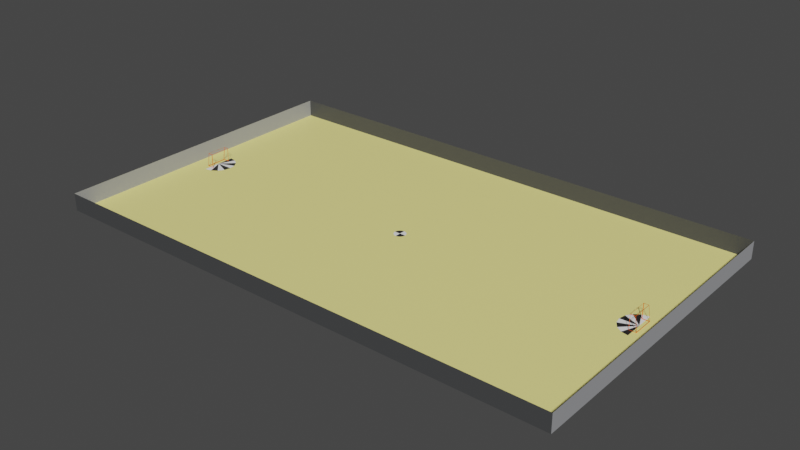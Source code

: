 # Source: rink.blend  (saved by Blender 3.6.13; exported with 4.5.12 LTS)
import bpy
from mathutils import Matrix  # noqa: F401  (used for matrix-valued properties, if any)

bpy.ops.wm.read_factory_settings(use_empty=True)
scene = bpy.context.scene
scene.name = 'Scene'

# ---- collections
col_collection = bpy.data.collections.new('Collection'); scene.collection.children.link(col_collection)

# ---- materials (node trees are filled in below, after node groups)
mat_rink_floor = bpy.data.materials.new('rink-floor')
mat_rink_floor.use_transparent_shadow = False
mat_rink_floor.diffuse_color = (1.0, 0.9131, 0.3005, 1.0)
mat_rink_band = bpy.data.materials.new('rink-band')
mat_rink_band.use_transparent_shadow = False
mat_rink_band.diffuse_color = (0.3663, 0.3712, 0.3864, 1.0)
mat_rink_band_dark = bpy.data.materials.new('rink-band-dark')
mat_rink_band_dark.use_transparent_shadow = False
mat_rink_band_dark.diffuse_color = (0.05781, 0.05951, 0.06125, 1.0)
mat_center_1 = bpy.data.materials.new('center-1')
mat_center_1.use_transparent_shadow = False
mat_center_1.diffuse_color = (0.01938, 0.0185, 0.0185, 1.0)
mat_center_2 = bpy.data.materials.new('center-2')
mat_center_2.use_transparent_shadow = False
mat_center_2.diffuse_color = (1.0, 1.0, 1.0, 1.0)
mat_goal = bpy.data.materials.new('goal')
mat_goal.use_transparent_shadow = False
mat_goal.diffuse_color = (0.7991, 0.1119, 0.0, 1.0)
mat_material_002 = bpy.data.materials.new('Material.002')
mat_material_002.use_transparent_shadow = False
mat_material_002.diffuse_color = (0.7991, 0.7913, 0.0, 1.0)

# ---- material node trees
mat_rink_floor.use_nodes = True; mat_rink_floor.node_tree.nodes.clear()
_N = mat_rink_floor.node_tree.nodes; _L = mat_rink_floor.node_tree.links
n0 = _N.new('ShaderNodeBsdfPrincipled'); n0.name = 'Principled BSDF'; n0.location = (10, 300)
n0.distribution = 'GGX'
n0.subsurface_method = 'RANDOM_WALK_SKIN'
n0.inputs[0].default_value = (1.0, 0.9131, 0.3005, 1.0)
n0.inputs[3].default_value = 1.45
n0.inputs[27].default_value = (0.0, 0.0, 0.0, 1.0)
n0.inputs[28].default_value = 1.0
n1 = _N.new('ShaderNodeOutputMaterial'); n1.name = 'Material Output'; n1.location = (300, 300)
_L.new(n0.outputs[0], n1.inputs[0])
n1.is_active_output = True
mat_rink_band.use_nodes = True; mat_rink_band.node_tree.nodes.clear()
_N = mat_rink_band.node_tree.nodes; _L = mat_rink_band.node_tree.links
n0 = _N.new('ShaderNodeBsdfPrincipled'); n0.name = 'Principled BSDF'; n0.location = (10, 300)
n0.distribution = 'GGX'
n0.subsurface_method = 'RANDOM_WALK_SKIN'
n0.inputs[0].default_value = (0.3663, 0.3712, 0.3864, 1.0)
n0.inputs[3].default_value = 1.45
n0.inputs[27].default_value = (0.0, 0.0, 0.0, 1.0)
n0.inputs[28].default_value = 1.0
n1 = _N.new('ShaderNodeOutputMaterial'); n1.name = 'Material Output'; n1.location = (300, 300)
_L.new(n0.outputs[0], n1.inputs[0])
n1.is_active_output = True
mat_rink_band_dark.use_nodes = True; mat_rink_band_dark.node_tree.nodes.clear()
_N = mat_rink_band_dark.node_tree.nodes; _L = mat_rink_band_dark.node_tree.links
n0 = _N.new('ShaderNodeBsdfPrincipled'); n0.name = 'Principled BSDF'; n0.location = (10, 300)
n0.distribution = 'GGX'
n0.subsurface_method = 'RANDOM_WALK_SKIN'
n0.inputs[0].default_value = (0.05781, 0.05951, 0.06125, 1.0)
n0.inputs[3].default_value = 1.45
n0.inputs[27].default_value = (0.0, 0.0, 0.0, 1.0)
n0.inputs[28].default_value = 1.0
n1 = _N.new('ShaderNodeOutputMaterial'); n1.name = 'Material Output'; n1.location = (300, 300)
_L.new(n0.outputs[0], n1.inputs[0])
n1.is_active_output = True
mat_center_1.use_nodes = True; mat_center_1.node_tree.nodes.clear()
_N = mat_center_1.node_tree.nodes; _L = mat_center_1.node_tree.links
n0 = _N.new('ShaderNodeBsdfPrincipled'); n0.name = 'Principled BSDF'; n0.location = (10, 300)
n0.distribution = 'GGX'
n0.subsurface_method = 'RANDOM_WALK_SKIN'
n0.inputs[0].default_value = (0.01938, 0.0185, 0.0185, 1.0)
n0.inputs[3].default_value = 1.45
n0.inputs[27].default_value = (0.0, 0.0, 0.0, 1.0)
n0.inputs[28].default_value = 1.0
n1 = _N.new('ShaderNodeOutputMaterial'); n1.name = 'Material Output'; n1.location = (300, 300)
_L.new(n0.outputs[0], n1.inputs[0])
n1.is_active_output = True
mat_center_2.use_nodes = True; mat_center_2.node_tree.nodes.clear()
_N = mat_center_2.node_tree.nodes; _L = mat_center_2.node_tree.links
n0 = _N.new('ShaderNodeBsdfPrincipled'); n0.name = 'Principled BSDF'; n0.location = (10, 300)
n0.distribution = 'GGX'
n0.subsurface_method = 'RANDOM_WALK_SKIN'
n0.inputs[0].default_value = (1.0, 1.0, 1.0, 1.0)
n0.inputs[3].default_value = 1.45
n0.inputs[27].default_value = (0.0, 0.0, 0.0, 1.0)
n0.inputs[28].default_value = 1.0
n1 = _N.new('ShaderNodeOutputMaterial'); n1.name = 'Material Output'; n1.location = (300, 300)
_L.new(n0.outputs[0], n1.inputs[0])
n1.is_active_output = True
mat_goal.use_nodes = True; mat_goal.node_tree.nodes.clear()
_N = mat_goal.node_tree.nodes; _L = mat_goal.node_tree.links
n0 = _N.new('ShaderNodeBsdfPrincipled'); n0.name = 'Principled BSDF'; n0.location = (10, 300)
n0.distribution = 'GGX'
n0.subsurface_method = 'RANDOM_WALK_SKIN'
n0.inputs[0].default_value = (0.9026, 0.1253, 0.0, 1.0)
n0.inputs[3].default_value = 1.45
n0.inputs[27].default_value = (0.0, 0.0, 0.0, 1.0)
n0.inputs[28].default_value = 1.0
n1 = _N.new('ShaderNodeOutputMaterial'); n1.name = 'Material Output'; n1.location = (300, 300)
_L.new(n0.outputs[0], n1.inputs[0])
n1.is_active_output = True
mat_material_002.use_nodes = True; mat_material_002.node_tree.nodes.clear()
_N = mat_material_002.node_tree.nodes; _L = mat_material_002.node_tree.links
n0 = _N.new('ShaderNodeBsdfPrincipled'); n0.name = 'Principled BSDF'; n0.location = (10, 300)
n0.distribution = 'GGX'
n0.subsurface_method = 'RANDOM_WALK_SKIN'
n0.inputs[0].default_value = (0.7991, 0.7913, 0.0, 1.0)
n0.inputs[3].default_value = 1.45
n0.inputs[27].default_value = (0.0, 0.0, 0.0, 1.0)
n0.inputs[28].default_value = 1.0
n1 = _N.new('ShaderNodeOutputMaterial'); n1.name = 'Material Output'; n1.location = (300, 300)
_L.new(n0.outputs[0], n1.inputs[0])
n1.is_active_output = True

# ---- world
world_world = bpy.data.worlds.new('World'); scene.world = world_world
world_world.use_nodes = True; world_world.node_tree.nodes.clear()
_N = world_world.node_tree.nodes; _L = world_world.node_tree.links
n0 = _N.new('ShaderNodeOutputWorld'); n0.name = 'World Output'; n0.location = (300, 300)
n1 = _N.new('ShaderNodeBackground'); n1.name = 'Background'; n1.location = (10, 300)
n1.inputs[0].default_value = (0.05088, 0.05088, 0.05088, 1.0)
_L.new(n1.outputs[0], n0.inputs[0])
n0.is_active_output = True
world_world.color = (0.05088, 0.05088, 0.05088)
world_world.use_sun_shadow = False
world_world.sun_shadow_jitter_overblur = 0.0

# ---- cameras
cam_camera_001 = bpy.data.cameras.new('Camera.001')
cam_camera_001.clip_end = 100.0
cam_camera_001.lens = 45.0
cam_camera_001.sensor_width = 35.0
cam_camera_001.ortho_scale = 7.314

# ---- meshes
me_plane = bpy.data.meshes.new('Plane')
me_plane.from_pydata([(-22.5, -22.5, 0.0), (-22.5, 22.5, 0.0), (-22.5, 0.0, 0.0), (0.0, -22.5, 0.0), (0.0, 22.5, 0.0), (0.0, 0.0, 0.0), (22.5, -22.5, 0.0), (22.5, 22.5, 0.0), (22.5, 0.0, 0.0)], [], [(2, 5, 4, 1), (0, 3, 5, 2), (8, 7, 4, 5), (6, 8, 5, 3)])
_uv = me_plane.uv_layers.new(name='UVMap')
_uv.uv.foreach_set('vector', [0.0, 0.5, 0.5, 0.5, 0.5, 1.0, 0.0, 1.0, 0.0, 0.0, 0.5, 0.0, 0.5, 0.5, 0.0, 0.5, 0.0, 0.5, 0.0, 1.0, 0.5, 1.0, 0.5, 0.5, 0.0, 0.0, 0.0, 0.5, 0.5, 0.5, 0.5, 0.0])
me_plane.materials.append(mat_rink_floor)
me_plane.update()
me_plane_001 = bpy.data.meshes.new('Plane.001')
me_plane_001.from_pydata([(-22.5, -22.5, 0.0), (-22.5, 22.5, 0.0), (0.0, -22.5, 0.0), (0.0, 22.5, 0.0), (-22.5, -22.5, 1.5), (-22.5, 22.5, 1.5), (0.0, -22.5, 1.5), (0.0, 22.5, 1.5), (22.5, -22.5, 0.0), (22.5, 22.5, 0.0), (22.5, -22.5, 1.5), (22.5, 22.5, 1.5)], [], [(2, 0, 4, 6), (1, 3, 7, 5), (2, 6, 10, 8), (9, 11, 7, 3)])
me_plane_001.polygons.foreach_set('material_index', [1, 1, 1, 1])
_uv = me_plane_001.uv_layers.new(name='UVMap')
_uv.uv.foreach_set('vector', [0.5, 0.0, 0.0, 0.0, 0.0, 0.0, 0.5, 0.0, 0.0, 1.0, 0.5, 1.0, 0.5, 1.0, 0.0, 1.0, 0.5, 0.0, 0.5, 0.0, 0.0, 0.0, 0.0, 0.0, 0.0, 1.0, 0.0, 1.0, 0.5, 1.0, 0.5, 1.0])
me_plane_001.materials.append(mat_rink_band)
me_plane_001.materials.append(mat_rink_band_dark)
me_plane_001.update()
me_circle_001 = bpy.data.meshes.new('Circle.001')
me_circle_001.from_pydata([(0.0, 1.0, 0.0), (-0.1951, 0.9808, 0.0), (-0.3827, 0.9239, 0.0), (-0.5556, 0.8315, 0.0), (-0.7071, 0.7071, 0.0), (-0.8315, 0.5556, 0.0), (-0.9239, 0.3827, 0.0), (-0.9808, 0.1951, 0.0), (-1.0, 0.0, 0.0), (-0.9808, -0.1951, 0.0), (-0.9239, -0.3827, 0.0), (-0.8315, -0.5556, 0.0), (-0.7071, -0.7071, 0.0), (-0.5556, -0.8315, 0.0), (-0.3827, -0.9239, 0.0), (-0.1951, -0.9808, 0.0), (0.0, -1.0, 0.0), (0.1951, -0.9808, 0.0), (0.3827, -0.9239, 0.0), (0.5556, -0.8315, 0.0), (0.7071, -0.7071, 0.0), (0.8315, -0.5556, 0.0), (0.9239, -0.3827, 0.0), (0.9808, -0.1951, 0.0), (1.0, 0.0, 0.0), (0.9808, 0.1951, 0.0), (0.9239, 0.3827, 0.0), (0.8315, 0.5556, 0.0), (0.7071, 0.7071, 0.0), (0.5556, 0.8315, 0.0), (0.3827, 0.9239, 0.0), (0.1951, 0.9808, 0.0), (0.0, 0.0, 0.0)], [], [(8, 32, 16, 15, 14, 13, 12, 11, 10, 9), (17, 16, 32, 24, 23, 22, 21, 20, 19, 18), (24, 32, 0, 31, 30, 29, 28, 27, 26, 25), (0, 32, 8, 7, 6, 5, 4, 3, 2, 1)])
me_circle_001.polygons.foreach_set('material_index', [1, 0, 1, 0])
_uv = me_circle_001.uv_layers.new(name='UVMap')
_uv.uv.foreach_set('vector', [0.0, 0.0, 0.0, 0.0, 0.0, 0.0, 0.0, 0.0, 0.0, 0.0, 0.0, 0.0, 0.0, 0.0, 0.0, 0.0, 0.0, 0.0, 0.0, 0.0, 0.0, 0.0, 0.0, 0.0, 0.0, 0.0, 0.0, 0.0, 0.0, 0.0, 0.0, 0.0, 0.0, 0.0, 0.0, 0.0, 0.0, 0.0, 0.0, 0.0, 0.0, 0.0, 0.0, 0.0, 0.0, 0.0, 0.0, 0.0, 0.0, 0.0, 0.0, 0.0, 0.0, 0.0, 0.0, 0.0, 0.0, 0.0, 0.0, 0.0, 0.0, 0.0, 0.0, 0.0, 0.0, 0.0, 0.0, 0.0, 0.0, 0.0, 0.0, 0.0, 0.0, 0.0, 0.0, 0.0, 0.0, 0.0, 0.0, 0.0])
me_circle_001.materials.append(mat_center_1)
me_circle_001.materials.append(mat_center_2)
me_circle_001.update()
me_cube_001 = bpy.data.meshes.new('Cube.001')
me_cube_001.from_pydata([(-1.0, -1.0, 0.0), (-0.3514, -1.0, 2.0), (-1.0, 1.0, 0.0), (-0.3514, 1.0, 2.0), (1.0, -1.0, 0.0), (1.0, -1.0, 2.0), (1.0, 1.0, 0.0), (1.0, 1.0, 2.0), (-0.9868, -0.9571, 0.0408), (-0.3647, -0.9571, 1.959), (-0.3647, 0.9571, 1.959), (-0.9868, 0.9571, 0.0408), (-0.941, 1.0, 0.0429), (-0.3202, 1.0, 1.957), (0.9055, 1.0, 1.957), (0.9055, 1.0, 0.0429), (1.0, 0.9571, 0.004162), (1.0, 0.9571, 1.957), (1.0, -0.9571, 1.957), (1.0, -0.9571, 0.004162), (0.9055, -1.0, 0.0429), (0.9055, -1.0, 1.957), (-0.3202, -1.0, 1.957), (-0.941, -1.0, 0.0429), (0.9571, 0.9571, 2.0), (-0.3085, 0.9571, 2.0), (-0.3085, -0.9571, 2.0), (0.9571, -0.9571, 2.0), (-0.8341, 0.9571, 0.004162), (-0.8341, -0.9571, 0.004162)], [], [(8, 29, 28, 11), (2, 6, 16, 28), (28, 16, 15, 12), (0, 29, 19, 4), (28, 12, 11), (19, 29, 23, 20), (0, 1, 9, 8), (1, 3, 10, 9), (3, 2, 11, 10), (2, 0, 8, 11), (2, 3, 13, 12), (3, 7, 14, 13), (7, 6, 15, 14), (6, 2, 12, 15), (6, 7, 17, 16), (7, 5, 18, 17), (5, 4, 19, 18), (2, 28, 29, 0), (4, 5, 21, 20), (5, 1, 22, 21), (1, 0, 23, 22), (0, 4, 20, 23), (7, 3, 25, 24), (3, 1, 26, 25), (1, 5, 27, 26), (5, 7, 24, 27), (15, 16, 17, 14), (17, 24, 14), (18, 21, 27), (18, 27, 24, 17), (10, 25, 26, 9), (22, 26, 27, 21), (26, 22, 9), (9, 22, 23, 8), (23, 29, 8)])
_uv = me_cube_001.uv_layers.new(name='UVMap')
_uv.uv.foreach_set('vector', [0.3801, 0.005362, 0.0, 0.0, 0.0, 0.0, 0.0, 0.0, 0.375, 0.25, 0.375, 0.5, 0.3804, 0.5054, 0.0, 0.0, 0.0, 0.0, 0.3804, 0.5054, 0.3804, 0.4943, 0.0, 0.0, 0.0, 0.0, 0.0, 0.0, 0.0, 0.0, 0.0, 0.0, 0.0, 0.0, 0.0, 0.0, 0.0, 0.0, 0.0, 0.0, 0.0, 0.0, 0.3804, 0.9941, 0.3804, 0.7557, 0.375, 0.0, 0.625, 0.0, 0.6199, 0.005362, 0.3801, 0.005362, 0.625, 0.0, 0.625, 0.25, 0.6199, 0.2446, 0.6199, 0.005362, 0.625, 0.25, 0.375, 0.25, 0.3801, 0.2446, 0.6199, 0.2446, 0.375, 0.25, 0.375, 0.0, 0.3801, 0.005362, 0.3801, 0.2446, 0.375, 0.25, 0.625, 0.25, 0.6196, 0.2576, 0.3804, 0.2559, 0.625, 0.25, 0.625, 0.5, 0.6196, 0.4925, 0.6196, 0.2576, 0.625, 0.5, 0.375, 0.5, 0.3804, 0.4943, 0.6196, 0.4925, 0.375, 0.5, 0.375, 0.25, 0.3804, 0.2559, 0.3804, 0.4943, 0.375, 0.5, 0.625, 0.5, 0.6196, 0.5054, 0.3804, 0.5054, 0.625, 0.5, 0.625, 0.75, 0.6196, 0.7446, 0.6196, 0.5054, 0.625, 0.75, 0.375, 0.75, 0.3804, 0.7446, 0.6196, 0.7446, 0.0, 0.0, 0.0, 0.0, 0.0, 0.0, 0.0, 0.0, 0.375, 0.75, 0.625, 0.75, 0.6196, 0.7575, 0.3804, 0.7557, 0.625, 0.75, 0.625, 1.0, 0.6196, 0.9924, 0.6196, 0.7575, 0.625, 1.0, 0.375, 1.0, 0.3804, 0.9941, 0.6196, 0.9924, 0.375, 1.0, 0.375, 0.75, 0.3804, 0.7557, 0.3804, 0.9941, 0.625, 0.5, 0.875, 0.5, 0.8671, 0.5054, 0.6329, 0.5054, 0.875, 0.5, 0.875, 0.75, 0.8671, 0.7446, 0.8671, 0.5054, 0.875, 0.75, 0.625, 0.75, 0.6329, 0.7446, 0.8671, 0.7446, 0.625, 0.75, 0.625, 0.5, 0.6329, 0.5054, 0.6329, 0.7446, 0.3804, 0.4943, 0.3804, 0.5054, 0.6196, 0.5054, 0.6196, 0.4925, 0.6196, 0.5054, 0.0, 0.0, 0.6196, 0.4925, 0.0, 0.0, 0.0, 0.0, 0.0, 0.0, 0.0, 0.0, 0.0, 0.0, 0.6329, 0.5054, 0.6196, 0.5054, 0.6199, 0.2446, 0.8671, 0.5054, 0.8671, 0.7446, 0.6199, 0.005362, 0.6196, 0.9924, 0.8671, 0.7446, 0.6329, 0.7446, 0.0, 0.0, 0.8671, 0.7446, 0.6196, 0.9924, 0.6199, 0.005362, 0.6199, 0.005362, 0.6196, 0.9924, 0.3804, 0.9941, 0.3801, 0.005362, 0.3804, 0.9941, 0.0, 0.0, 0.3801, 0.005362])
me_cube_001.materials.append(mat_goal)
me_cube_001.update()
me_circle_002 = bpy.data.meshes.new('Circle.002')
me_circle_002.from_pydata([(0.2437, 1.022, 0.0), (-11.17, -2.364, 0.0), (-11.09, -4.112, 0.0)], [], [(1, 2, 0)])
_uv = me_circle_002.uv_layers.new(name='UVMap')
_uv.uv.foreach_set('vector', [0.0, 0.0, 0.0, 0.0, 0.0, 0.0])
me_circle_002.materials.append(mat_material_002)
me_circle_002.update()
me_circle_004 = bpy.data.meshes.new('Circle.004')
me_circle_004.from_pydata([(0.0, 1.5, 0.0), (0.0, 0.0, 0.0), (0.0, -1.5, 0.0), (0.574, -1.386, 0.0), (1.061, -1.061, 0.0), (1.386, -0.574, 0.0), (1.5, 0.0, 0.0), (1.386, 0.574, 0.0), (1.061, 1.061, 0.0), (0.574, 1.386, 0.0)], [], [(3, 2, 1), (3, 1, 4), (5, 4, 1), (5, 1, 6), (6, 1, 7), (7, 1, 8), (8, 1, 9), (1, 0, 9)])
me_circle_004.polygons.foreach_set('material_index', [1, 0, 1, 0, 1, 0, 1, 0])
_uv = me_circle_004.uv_layers.new(name='UVMap')
_uv.uv.foreach_set('vector', [0.0, 0.0, 0.0, 0.0, 0.0, 0.0, 0.0, 0.0, 0.0, 0.0, 0.0, 0.0, 0.0, 0.0, 0.0, 0.0, 0.0, 0.0, 0.0, 0.0, 0.0, 0.0, 0.0, 0.0, 0.0, 0.0, 0.0, 0.0, 0.0, 0.0, 0.0, 0.0, 0.0, 0.0, 0.0, 0.0, 0.0, 0.0, 0.0, 0.0, 0.0, 0.0, 0.0, 0.0, 0.0, 0.0, 0.0, 0.0])
me_circle_004.materials.append(mat_center_1)
me_circle_004.materials.append(mat_center_2)
me_circle_004.update()
me_cube_002 = bpy.data.meshes.new('Cube.002')
me_cube_002.from_pydata([(-1.0, -1.0, 0.0), (-0.3514, -1.0, 2.0), (-1.0, 1.0, 0.0), (-0.3514, 1.0, 2.0), (1.0, -1.0, 0.0), (1.0, -1.0, 2.0), (1.0, 1.0, 0.0), (1.0, 1.0, 2.0), (-0.9868, -0.9571, 0.0408), (-0.3647, -0.9571, 1.959), (-0.3647, 0.9571, 1.959), (-0.9868, 0.9571, 0.0408), (-0.941, 1.0, 0.0429), (-0.3202, 1.0, 1.957), (0.9055, 1.0, 1.957), (0.9055, 1.0, 0.0429), (1.0, 0.9571, 0.004162), (1.0, 0.9571, 1.957), (1.0, -0.9571, 1.957), (1.0, -0.9571, 0.004162), (0.9055, -1.0, 0.0429), (0.9055, -1.0, 1.957), (-0.3202, -1.0, 1.957), (-0.941, -1.0, 0.0429), (0.9571, 0.9571, 2.0), (-0.3085, 0.9571, 2.0), (-0.3085, -0.9571, 2.0), (0.9571, -0.9571, 2.0), (-0.8341, 0.9571, 0.004162), (-0.8341, -0.9571, 0.004162)], [], [(8, 29, 28, 11), (2, 6, 16, 28), (28, 16, 15, 12), (0, 29, 19, 4), (28, 12, 11), (19, 29, 23, 20), (0, 1, 9, 8), (1, 3, 10, 9), (3, 2, 11, 10), (2, 0, 8, 11), (2, 3, 13, 12), (3, 7, 14, 13), (7, 6, 15, 14), (6, 2, 12, 15), (6, 7, 17, 16), (7, 5, 18, 17), (5, 4, 19, 18), (2, 28, 29, 0), (4, 5, 21, 20), (5, 1, 22, 21), (1, 0, 23, 22), (0, 4, 20, 23), (7, 3, 25, 24), (3, 1, 26, 25), (1, 5, 27, 26), (5, 7, 24, 27), (15, 16, 17, 14), (17, 24, 14), (18, 21, 27), (18, 27, 24, 17), (10, 25, 26, 9), (22, 26, 27, 21), (26, 22, 9), (9, 22, 23, 8), (23, 29, 8)])
_uv = me_cube_002.uv_layers.new(name='UVMap')
_uv.uv.foreach_set('vector', [0.3801, 0.005362, 0.0, 0.0, 0.0, 0.0, 0.0, 0.0, 0.375, 0.25, 0.375, 0.5, 0.3804, 0.5054, 0.0, 0.0, 0.0, 0.0, 0.3804, 0.5054, 0.3804, 0.4943, 0.0, 0.0, 0.0, 0.0, 0.0, 0.0, 0.0, 0.0, 0.0, 0.0, 0.0, 0.0, 0.0, 0.0, 0.0, 0.0, 0.0, 0.0, 0.0, 0.0, 0.3804, 0.9941, 0.3804, 0.7557, 0.375, 0.0, 0.625, 0.0, 0.6199, 0.005362, 0.3801, 0.005362, 0.625, 0.0, 0.625, 0.25, 0.6199, 0.2446, 0.6199, 0.005362, 0.625, 0.25, 0.375, 0.25, 0.3801, 0.2446, 0.6199, 0.2446, 0.375, 0.25, 0.375, 0.0, 0.3801, 0.005362, 0.3801, 0.2446, 0.375, 0.25, 0.625, 0.25, 0.6196, 0.2576, 0.3804, 0.2559, 0.625, 0.25, 0.625, 0.5, 0.6196, 0.4925, 0.6196, 0.2576, 0.625, 0.5, 0.375, 0.5, 0.3804, 0.4943, 0.6196, 0.4925, 0.375, 0.5, 0.375, 0.25, 0.3804, 0.2559, 0.3804, 0.4943, 0.375, 0.5, 0.625, 0.5, 0.6196, 0.5054, 0.3804, 0.5054, 0.625, 0.5, 0.625, 0.75, 0.6196, 0.7446, 0.6196, 0.5054, 0.625, 0.75, 0.375, 0.75, 0.3804, 0.7446, 0.6196, 0.7446, 0.0, 0.0, 0.0, 0.0, 0.0, 0.0, 0.0, 0.0, 0.375, 0.75, 0.625, 0.75, 0.6196, 0.7575, 0.3804, 0.7557, 0.625, 0.75, 0.625, 1.0, 0.6196, 0.9924, 0.6196, 0.7575, 0.625, 1.0, 0.375, 1.0, 0.3804, 0.9941, 0.6196, 0.9924, 0.375, 1.0, 0.375, 0.75, 0.3804, 0.7557, 0.3804, 0.9941, 0.625, 0.5, 0.875, 0.5, 0.8671, 0.5054, 0.6329, 0.5054, 0.875, 0.5, 0.875, 0.75, 0.8671, 0.7446, 0.8671, 0.5054, 0.875, 0.75, 0.625, 0.75, 0.6329, 0.7446, 0.8671, 0.7446, 0.625, 0.75, 0.625, 0.5, 0.6329, 0.5054, 0.6329, 0.7446, 0.3804, 0.4943, 0.3804, 0.5054, 0.6196, 0.5054, 0.6196, 0.4925, 0.6196, 0.5054, 0.0, 0.0, 0.6196, 0.4925, 0.0, 0.0, 0.0, 0.0, 0.0, 0.0, 0.0, 0.0, 0.0, 0.0, 0.6329, 0.5054, 0.6196, 0.5054, 0.6199, 0.2446, 0.8671, 0.5054, 0.8671, 0.7446, 0.6199, 0.005362, 0.6196, 0.9924, 0.8671, 0.7446, 0.6329, 0.7446, 0.0, 0.0, 0.8671, 0.7446, 0.6196, 0.9924, 0.6199, 0.005362, 0.6199, 0.005362, 0.6196, 0.9924, 0.3804, 0.9941, 0.3801, 0.005362, 0.3804, 0.9941, 0.0, 0.0, 0.3801, 0.005362])
me_cube_002.materials.append(mat_goal)
me_cube_002.update()
me_circle_003 = bpy.data.meshes.new('Circle.003')
me_circle_003.from_pydata([(0.0, 1.5, 0.0), (0.0, 0.0, 0.0), (0.0, -1.5, 0.0), (0.574, -1.386, 0.0), (1.061, -1.061, 0.0), (1.386, -0.574, 0.0), (1.5, 0.0, 0.0), (1.386, 0.574, 0.0), (1.061, 1.061, 0.0), (0.574, 1.386, 0.0)], [], [(3, 2, 1), (3, 1, 4), (5, 4, 1), (5, 1, 6), (6, 1, 7), (7, 1, 8), (8, 1, 9), (1, 0, 9)])
me_circle_003.polygons.foreach_set('material_index', [1, 0, 1, 0, 1, 0, 1, 0])
_uv = me_circle_003.uv_layers.new(name='UVMap')
_uv.uv.foreach_set('vector', [0.0, 0.0, 0.0, 0.0, 0.0, 0.0, 0.0, 0.0, 0.0, 0.0, 0.0, 0.0, 0.0, 0.0, 0.0, 0.0, 0.0, 0.0, 0.0, 0.0, 0.0, 0.0, 0.0, 0.0, 0.0, 0.0, 0.0, 0.0, 0.0, 0.0, 0.0, 0.0, 0.0, 0.0, 0.0, 0.0, 0.0, 0.0, 0.0, 0.0, 0.0, 0.0, 0.0, 0.0, 0.0, 0.0, 0.0, 0.0])
me_circle_003.materials.append(mat_center_1)
me_circle_003.materials.append(mat_center_2)
me_circle_003.update()
me_plane_002 = bpy.data.meshes.new('Plane.002')
me_plane_002.from_pydata([(-22.5, -22.5, 0.0), (-22.5, 22.5, 0.0), (-22.5, 0.0, 0.0), (-22.5, -22.5, 1.5), (-22.5, 22.5, 1.5), (-22.5, 0.0, 1.5)], [], [(2, 1, 4, 5), (0, 2, 5, 3)])
_uv = me_plane_002.uv_layers.new(name='UVMap')
_uv.uv.foreach_set('vector', [0.0, 0.5, 0.0, 1.0, 0.0, 1.0, 0.0, 0.5, 0.0, 0.0, 0.0, 0.5, 0.0, 0.5, 0.0, 0.0])
me_plane_002.materials.append(mat_rink_band)
me_plane_002.materials.append(mat_rink_band_dark)
me_plane_002.update()
me_plane_003 = bpy.data.meshes.new('Plane.003')
me_plane_003.from_pydata([(22.5, -22.5, 0.0), (22.5, 22.5, 0.0), (22.5, 0.0, 0.0), (22.5, -22.5, 1.5), (22.5, 22.5, 1.5), (22.5, 0.0, 1.5)], [], [(2, 5, 4, 1), (0, 3, 5, 2)])
_uv = me_plane_003.uv_layers.new(name='UVMap')
_uv.uv.foreach_set('vector', [0.0, 0.5, 0.0, 0.5, 0.0, 1.0, 0.0, 1.0, 0.0, 0.0, 0.0, 0.0, 0.0, 0.5, 0.0, 0.5])
me_plane_003.materials.append(mat_rink_band)
me_plane_003.materials.append(mat_rink_band_dark)
me_plane_003.update()

# ---- objects
ob_rink_floor = bpy.data.objects.new('rink-floor', me_plane)
ob_rink_wall = bpy.data.objects.new('rink-wall', me_plane_001)
ob_rink_center = bpy.data.objects.new('rink-center', me_circle_001)
ob_rink_goal_1 = bpy.data.objects.new('rink-goal-1', me_cube_001)
ob_first = bpy.data.objects.new('first', None)
ob_area = bpy.data.objects.new('area', me_circle_002)
ob_cam_puck_target = bpy.data.objects.new('cam-puck-target', None)
ob_cam_puck = bpy.data.objects.new('cam-puck', cam_camera_001)
ob_rink_goal_protractor = bpy.data.objects.new('rink-goal-protractor', me_circle_004)
ob_rink_goal_2 = bpy.data.objects.new('rink-goal-2', me_cube_002)
ob_rink_goal_protractor_001 = bpy.data.objects.new('rink-goal-protractor.001', me_circle_003)
ob_rink_wall_1 = bpy.data.objects.new('rink-wall-1', me_plane_002)
ob_rink_wall_2 = bpy.data.objects.new('rink-wall-2', me_plane_003)

# ---- transforms, parenting, visibility, modifiers, constraints
ob_rink_floor.location = (0.0, 0.0, 0.0)
ob_rink_floor.scale = (1.0, 0.6, 1.0)
ob_rink_wall.location = (0.0, 0.0, 0.0)
ob_rink_wall.scale = (1.0, 0.6, 1.0)
ob_rink_center.location = (0.0, 0.0, 0.01)
ob_rink_center.scale = (0.5, 0.5, 1.0)
ob_rink_goal_1.location = (-20.69, 0.0, 0.03074)
ob_rink_goal_1.scale = (0.3, 0.91, 0.61)
ob_first.location = (-7.473, 1.871, 0.0)
ob_first.rotation_euler = (1.573, -0.0, 0.0)
ob_first.empty_display_type = 'CONE'
ob_first.hide_render = True
ob_area.parent = ob_first
ob_area.matrix_parent_inverse = Matrix(((1.0, 0.0, -0.0, 8.221), (-0.0, -0.002476, 1.0, 0.01007), (0.0, -1.0, -0.002476, 4.065), (-0.0, 0.0, -0.0, 1.0)))
ob_area.location = (-9.286, 3.257, 0.015)
ob_area.hide_render = True
ob_cam_puck_target.parent = ob_first
ob_cam_puck_target.matrix_parent_inverse = Matrix(((1.0, 0.0, -0.0, 8.221), (-0.0, -0.002476, 1.0, 0.01007), (0.0, -1.0, -0.002476, 4.065), (-0.0, 0.0, -0.0, 1.0)))
ob_cam_puck_target.location = (-20.38, 0.775, 1.023)
ob_cam_puck_target.scale = (0.8473, 0.8473, 0.8473)
ob_cam_puck_target.hide_render = True
ob_cam_puck_target.show_name = True
ob_cam_puck.parent = ob_first
ob_cam_puck.matrix_parent_inverse = Matrix(((1.0, 0.0, -0.0, 8.221), (-0.0, -0.002476, 1.0, 0.01007), (0.0, -1.0, -0.002476, 4.065), (-0.0, 0.0, -0.0, 1.0)))
ob_cam_puck.location = (-9.041, 4.279, 0.02)
ob_cam_puck.rotation_euler = (1.109, 0.0, 0.8149)
ob_cam_puck.lock_location = (False, False, True)
ob_cam_puck.lock_rotations_4d = False
ob_cam_puck.empty_display_type = 'ARROWS'
ob_cam_puck.color = (0.0, 0.0, 0.0, 0.0)
ob_cam_puck.hide_render = True
ob_cam_puck.display_type = 'WIRE'
ob_cam_puck.show_name = True
ob_cam_puck.lineart.crease_threshold = 0.0
_c = ob_cam_puck.constraints.new('TRACK_TO'); _c.name = 'Track To'
_c.target = ob_cam_puck_target
ob_rink_goal_protractor.parent = ob_rink_goal_1
ob_rink_goal_protractor.matrix_parent_inverse = Matrix(((3.333, -0.0, 0.0, 68.97), (-0.0, 1.099, -0.0, 0.0), (0.0, 0.0, 1.639, -0.05039), (-0.0, 0.0, -0.0, 1.0)))
ob_rink_goal_protractor.location = (-20.69, 0.0, 0.01)
ob_rink_goal_2.location = (20.69, -0.01289, 0.03074)
ob_rink_goal_2.rotation_euler = (0.0, -0.0, 3.142)
ob_rink_goal_2.scale = (0.3, 0.91, 0.61)
ob_rink_goal_protractor_001.parent = ob_rink_goal_2
ob_rink_goal_protractor_001.matrix_parent_inverse = Matrix(((3.333, -0.0, 0.0, 68.97), (-0.0, 1.099, -0.0, 0.0), (0.0, 0.0, 1.639, -0.05039), (-0.0, 0.0, -0.0, 1.0)))
ob_rink_goal_protractor_001.location = (-20.69, 0.0, 0.01)
ob_rink_wall_1.location = (0.0, 0.0, 0.0)
ob_rink_wall_1.scale = (1.0, 0.6, 1.0)
ob_rink_wall_2.location = (0.0, 0.0, 0.0)
ob_rink_wall_2.scale = (1.0, 0.6, 1.0)

# ---- collection membership
col_collection.objects.link(ob_rink_floor)
col_collection.objects.link(ob_rink_wall)
col_collection.objects.link(ob_rink_center)
col_collection.objects.link(ob_rink_goal_1)
col_collection.objects.link(ob_first)
col_collection.objects.link(ob_area)
col_collection.objects.link(ob_cam_puck_target)
col_collection.objects.link(ob_cam_puck)
col_collection.objects.link(ob_rink_goal_protractor)
col_collection.objects.link(ob_rink_goal_2)
col_collection.objects.link(ob_rink_goal_protractor_001)
col_collection.objects.link(ob_rink_wall_1)
col_collection.objects.link(ob_rink_wall_2)

# ---- scene / render settings (as saved in the file)
scene.frame_start = 1; scene.frame_end = 250; scene.frame_set(0)
scene.render.engine = 'BLENDER_EEVEE_NEXT'
scene.cycles.sampling_pattern = 'TABULATED_SOBOL'
scene.cycles.use_light_tree = False
scene.view_settings.view_transform = 'Filmic'
bpy.context.view_layer.update()

# ---- added for rendering (the .blend has no active camera and no usable light): camera, sun
cam_auto = bpy.data.cameras.new('AutoCamera')
cam_auto.lens = 50.0
cam_auto.sensor_width = 36.0
cam_auto.clip_end = 1000.0
ob_auto_camera = bpy.data.objects.new('AutoCamera', cam_auto)
scene.collection.objects.link(ob_auto_camera)
ob_auto_camera.location = (48.5743, -58.2892, 39.6094)
ob_auto_camera.rotation_euler = (1.09748, -7.21219e-08, 0.694738)
scene.camera = ob_auto_camera
light_auto_sun = bpy.data.lights.new('AutoSun', 'SUN')
light_auto_sun.energy = 3.0
light_auto_sun.angle = 0.0523599
ob_auto_sun = bpy.data.objects.new('AutoSun', light_auto_sun)
scene.collection.objects.link(ob_auto_sun)
ob_auto_sun.rotation_euler = (0.872665, 0.174533, 0.523599)
bpy.context.view_layer.update()
